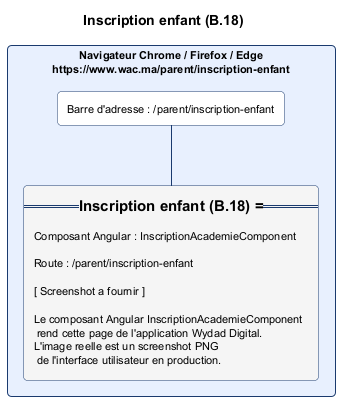

The diagram above was rendered by PlantUML. Its source (embedded in the PNG):
@startuml inscription_enfant.png
skinparam backgroundColor #FFFFFF
skinparam defaultFontSize 11
skinparam rectangle {
  RoundCorner 8
  BorderColor #1A3A6E
  BackgroundColor #FAFAFA
}
title Inscription enfant (B.18)

rectangle "Navigateur Chrome / Firefox / Edge\nhttps://www.wac.ma/parent/inscription-enfant" as NAV #E8F0FE {
  rectangle "Barre d'adresse : /parent/inscription-enfant" as BAR #FFFFFF
  rectangle "=== Inscription enfant (B.18) ===\n\nComposant Angular : InscriptionAcademieComponent\n\nRoute : /parent/inscription-enfant\n\n[ Screenshot a fournir ]\n\nLe composant Angular InscriptionAcademieComponent\n rend cette page de l'application Wydad Digital.\nL'image reelle est un screenshot PNG\n de l'interface utilisateur en production." as CONTENT #F5F5F5
}
BAR -[#1A3A6E]- CONTENT
@enduml